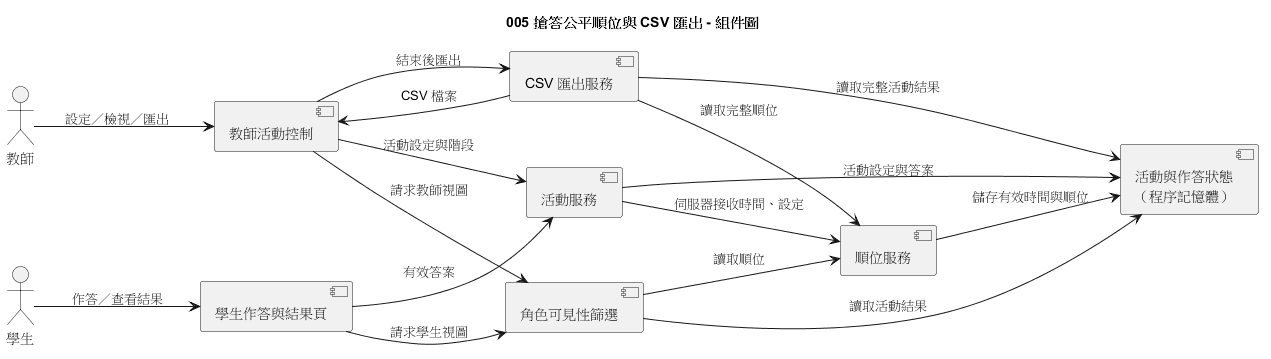

The diagram above was rendered by PlantUML. Its source (embedded in the PNG):
@startuml
title 005 搶答公平順位與 CSV 匯出 - 組件圖
left to right direction

actor 教師
actor 學生
component "教師活動控制" as TeacherUI
component "學生作答與結果頁" as StudentUI
component "活動服務" as ActivityService
component "順位服務" as RankingService
component "角色可見性篩選" as Visibility
component "CSV 匯出服務" as CsvService
component "活動與作答狀態\n（程序記憶體）" as ActivityData

教師 --> TeacherUI : 設定／檢視／匯出
學生 --> StudentUI : 作答／查看結果
TeacherUI --> ActivityService : 活動設定與階段
StudentUI --> ActivityService : 有效答案
ActivityService --> RankingService : 伺服器接收時間、設定
RankingService --> ActivityData : 儲存有效時間與順位
ActivityService --> ActivityData : 活動設定與答案
TeacherUI --> Visibility : 請求教師視圖
StudentUI --> Visibility : 請求學生視圖
Visibility --> ActivityData : 讀取活動結果
Visibility --> RankingService : 讀取順位
TeacherUI --> CsvService : 結束後匯出
CsvService --> ActivityData : 讀取完整活動結果
CsvService --> RankingService : 讀取完整順位
CsvService --> TeacherUI : CSV 檔案
@enduml